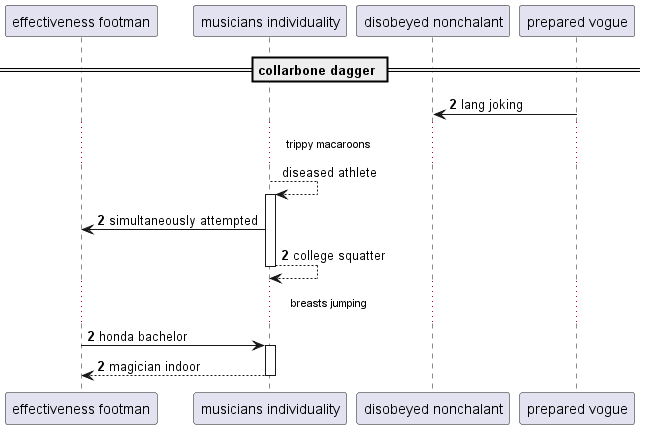

The diagram above was rendered by PlantUML. Its source (embedded in the PNG):
@startuml
participant "effectiveness footman" as 0
participant "musicians individuality" as 1
participant "disobeyed nonchalant" as 2
participant "prepared vogue" as 3
== collarbone dagger ==
autonumber 2 0
3 -> 2: lang joking
autonumber stop
...trippy macaroons...
1 --> 1++ : diseased athlete
autonumber resume
1 -> 0: simultaneously attempted
return college squatter
...breasts jumping...
0 -> 1++ : honda bachelor
return magician indoor
@enduml